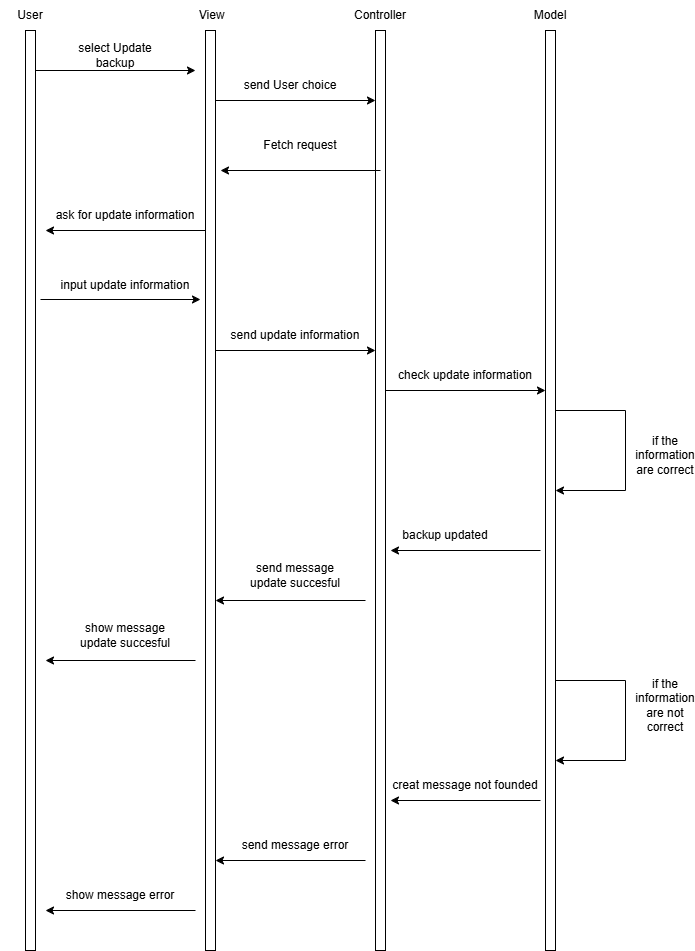

The diagram above was exported from draw.io. Its source (the exported page's mxGraphModel, read from the mxfile embedded in the PNG):
<mxGraphModel dx="1028" dy="611" grid="1" gridSize="10" guides="1" tooltips="1" connect="1" arrows="1" fold="1" page="1" pageScale="1" pageWidth="827" pageHeight="1169" math="0" shadow="0">
  <root>
    <mxCell id="0" />
    <mxCell id="1" parent="0" />
    <mxCell id="L2cKqPQXwrCMcnEYYLq4-1" value="" style="html=1;points=[[0,0,0,0,5],[0,1,0,0,-5],[1,0,0,0,5],[1,1,0,0,-5]];perimeter=orthogonalPerimeter;outlineConnect=0;targetShapes=umlLifeline;portConstraint=eastwest;newEdgeStyle={&quot;curved&quot;:0,&quot;rounded&quot;:0};" parent="1" vertex="1">
      <mxGeometry x="150" y="80" width="10" height="920" as="geometry" />
    </mxCell>
    <mxCell id="L2cKqPQXwrCMcnEYYLq4-2" value="User" style="text;html=1;align=center;verticalAlign=middle;whiteSpace=wrap;rounded=0;" parent="1" vertex="1">
      <mxGeometry x="125" y="50" width="60" height="30" as="geometry" />
    </mxCell>
    <mxCell id="L2cKqPQXwrCMcnEYYLq4-3" value="" style="html=1;points=[[0,0,0,0,5],[0,1,0,0,-5],[1,0,0,0,5],[1,1,0,0,-5]];perimeter=orthogonalPerimeter;outlineConnect=0;targetShapes=umlLifeline;portConstraint=eastwest;newEdgeStyle={&quot;curved&quot;:0,&quot;rounded&quot;:0};" parent="1" vertex="1">
      <mxGeometry x="330" y="80" width="10" height="920" as="geometry" />
    </mxCell>
    <mxCell id="L2cKqPQXwrCMcnEYYLq4-4" value="" style="html=1;points=[[0,0,0,0,5],[0,1,0,0,-5],[1,0,0,0,5],[1,1,0,0,-5]];perimeter=orthogonalPerimeter;outlineConnect=0;targetShapes=umlLifeline;portConstraint=eastwest;newEdgeStyle={&quot;curved&quot;:0,&quot;rounded&quot;:0};" parent="1" vertex="1">
      <mxGeometry x="500" y="80" width="10" height="920" as="geometry" />
    </mxCell>
    <mxCell id="L2cKqPQXwrCMcnEYYLq4-5" value="" style="html=1;points=[[0,0,0,0,5],[0,1,0,0,-5],[1,0,0,0,5],[1,1,0,0,-5]];perimeter=orthogonalPerimeter;outlineConnect=0;targetShapes=umlLifeline;portConstraint=eastwest;newEdgeStyle={&quot;curved&quot;:0,&quot;rounded&quot;:0};" parent="1" vertex="1">
      <mxGeometry x="670" y="80" width="10" height="920" as="geometry" />
    </mxCell>
    <mxCell id="L2cKqPQXwrCMcnEYYLq4-6" value="&amp;nbsp;View" style="text;html=1;align=center;verticalAlign=middle;whiteSpace=wrap;rounded=0;" parent="1" vertex="1">
      <mxGeometry x="305" y="50" width="60" height="30" as="geometry" />
    </mxCell>
    <mxCell id="L2cKqPQXwrCMcnEYYLq4-7" value="Controller" style="text;html=1;align=center;verticalAlign=middle;whiteSpace=wrap;rounded=0;" parent="1" vertex="1">
      <mxGeometry x="475" y="50" width="60" height="30" as="geometry" />
    </mxCell>
    <mxCell id="L2cKqPQXwrCMcnEYYLq4-8" value="Model" style="text;html=1;align=center;verticalAlign=middle;whiteSpace=wrap;rounded=0;" parent="1" vertex="1">
      <mxGeometry x="645" y="50" width="60" height="30" as="geometry" />
    </mxCell>
    <mxCell id="xb7u_UTvyRhT3c3Wa-4f-1" value="" style="endArrow=classic;html=1;rounded=0;" parent="1" source="L2cKqPQXwrCMcnEYYLq4-1" edge="1">
      <mxGeometry width="50" height="50" relative="1" as="geometry">
        <mxPoint x="220" y="150" as="sourcePoint" />
        <mxPoint x="320" y="120" as="targetPoint" />
      </mxGeometry>
    </mxCell>
    <mxCell id="xb7u_UTvyRhT3c3Wa-4f-2" value="select Update backup" style="text;html=1;align=center;verticalAlign=middle;whiteSpace=wrap;rounded=0;" parent="1" vertex="1">
      <mxGeometry x="185" y="90" width="110" height="30" as="geometry" />
    </mxCell>
    <mxCell id="xb7u_UTvyRhT3c3Wa-4f-3" value="" style="endArrow=classic;html=1;rounded=0;exitX=1;exitY=0.075;exitDx=0;exitDy=0;exitPerimeter=0;" parent="1" edge="1">
      <mxGeometry width="50" height="50" relative="1" as="geometry">
        <mxPoint x="340" y="150" as="sourcePoint" />
        <mxPoint x="500" y="150" as="targetPoint" />
      </mxGeometry>
    </mxCell>
    <mxCell id="xb7u_UTvyRhT3c3Wa-4f-4" value="send User choice" style="text;html=1;align=center;verticalAlign=middle;whiteSpace=wrap;rounded=0;" parent="1" vertex="1">
      <mxGeometry x="360" y="120" width="110" height="30" as="geometry" />
    </mxCell>
    <mxCell id="xb7u_UTvyRhT3c3Wa-4f-6" value="Fetch request" style="text;html=1;align=center;verticalAlign=middle;whiteSpace=wrap;rounded=0;" parent="1" vertex="1">
      <mxGeometry x="365" y="180" width="120" height="30" as="geometry" />
    </mxCell>
    <mxCell id="xb7u_UTvyRhT3c3Wa-4f-11" value="" style="endArrow=classic;html=1;rounded=0;entryX=1;entryY=0.264;entryDx=0;entryDy=0;entryPerimeter=0;" parent="1" edge="1">
      <mxGeometry width="50" height="50" relative="1" as="geometry">
        <mxPoint x="330" y="280" as="sourcePoint" />
        <mxPoint x="170" y="280" as="targetPoint" />
      </mxGeometry>
    </mxCell>
    <mxCell id="xb7u_UTvyRhT3c3Wa-4f-14" value="input update information" style="text;html=1;align=center;verticalAlign=middle;whiteSpace=wrap;rounded=0;" parent="1" vertex="1">
      <mxGeometry x="170" y="320" width="160" height="30" as="geometry" />
    </mxCell>
    <mxCell id="xb7u_UTvyRhT3c3Wa-4f-15" value="" style="endArrow=classic;html=1;rounded=0;" parent="1" edge="1">
      <mxGeometry width="50" height="50" relative="1" as="geometry">
        <mxPoint x="680" y="460" as="sourcePoint" />
        <mxPoint x="680" y="540" as="targetPoint" />
        <Array as="points">
          <mxPoint x="750" y="460" />
          <mxPoint x="750" y="540" />
        </Array>
      </mxGeometry>
    </mxCell>
    <mxCell id="xb7u_UTvyRhT3c3Wa-4f-16" value="if the information are correct" style="text;html=1;align=center;verticalAlign=middle;whiteSpace=wrap;rounded=0;" parent="1" vertex="1">
      <mxGeometry x="760" y="490" width="60" height="30" as="geometry" />
    </mxCell>
    <mxCell id="xb7u_UTvyRhT3c3Wa-4f-17" value="" style="endArrow=classic;html=1;rounded=0;" parent="1" edge="1">
      <mxGeometry width="50" height="50" relative="1" as="geometry">
        <mxPoint x="665" y="600" as="sourcePoint" />
        <mxPoint x="515" y="600" as="targetPoint" />
      </mxGeometry>
    </mxCell>
    <mxCell id="xb7u_UTvyRhT3c3Wa-4f-18" value="" style="endArrow=classic;html=1;rounded=0;" parent="1" edge="1">
      <mxGeometry width="50" height="50" relative="1" as="geometry">
        <mxPoint x="490" y="650" as="sourcePoint" />
        <mxPoint x="340" y="650" as="targetPoint" />
      </mxGeometry>
    </mxCell>
    <mxCell id="xb7u_UTvyRhT3c3Wa-4f-19" value="" style="endArrow=classic;html=1;rounded=0;" parent="1" edge="1">
      <mxGeometry width="50" height="50" relative="1" as="geometry">
        <mxPoint x="320" y="710" as="sourcePoint" />
        <mxPoint x="170" y="710" as="targetPoint" />
      </mxGeometry>
    </mxCell>
    <mxCell id="xb7u_UTvyRhT3c3Wa-4f-20" value="creat message not founded" style="text;html=1;align=center;verticalAlign=middle;whiteSpace=wrap;rounded=0;" parent="1" vertex="1">
      <mxGeometry x="510" y="820" width="160" height="30" as="geometry" />
    </mxCell>
    <mxCell id="xb7u_UTvyRhT3c3Wa-4f-21" value="send message error" style="text;html=1;align=center;verticalAlign=middle;whiteSpace=wrap;rounded=0;" parent="1" vertex="1">
      <mxGeometry x="340" y="880" width="160" height="30" as="geometry" />
    </mxCell>
    <mxCell id="xb7u_UTvyRhT3c3Wa-4f-22" value="show message error" style="text;html=1;align=center;verticalAlign=middle;whiteSpace=wrap;rounded=0;" parent="1" vertex="1">
      <mxGeometry x="165" y="930" width="160" height="30" as="geometry" />
    </mxCell>
    <mxCell id="2DZ8PfsFFFhlD_uM2wJE-1" value="" style="endArrow=classic;html=1;rounded=0;entryX=1;entryY=0.264;entryDx=0;entryDy=0;entryPerimeter=0;" parent="1" edge="1">
      <mxGeometry width="50" height="50" relative="1" as="geometry">
        <mxPoint x="505" y="220" as="sourcePoint" />
        <mxPoint x="345" y="220" as="targetPoint" />
      </mxGeometry>
    </mxCell>
    <mxCell id="2DZ8PfsFFFhlD_uM2wJE-2" value="" style="endArrow=classic;html=1;rounded=0;" parent="1" edge="1">
      <mxGeometry width="50" height="50" relative="1" as="geometry">
        <mxPoint x="165" y="349" as="sourcePoint" />
        <mxPoint x="325" y="349" as="targetPoint" />
      </mxGeometry>
    </mxCell>
    <mxCell id="2DZ8PfsFFFhlD_uM2wJE-4" value="ask for update information" style="text;html=1;align=center;verticalAlign=middle;whiteSpace=wrap;rounded=0;" parent="1" vertex="1">
      <mxGeometry x="175" y="250" width="150" height="30" as="geometry" />
    </mxCell>
    <mxCell id="2DZ8PfsFFFhlD_uM2wJE-5" value="" style="endArrow=classic;html=1;rounded=0;exitX=1;exitY=0.075;exitDx=0;exitDy=0;exitPerimeter=0;" parent="1" edge="1">
      <mxGeometry width="50" height="50" relative="1" as="geometry">
        <mxPoint x="340" y="400" as="sourcePoint" />
        <mxPoint x="500" y="400" as="targetPoint" />
      </mxGeometry>
    </mxCell>
    <mxCell id="2DZ8PfsFFFhlD_uM2wJE-6" value="send update information" style="text;html=1;align=center;verticalAlign=middle;whiteSpace=wrap;rounded=0;" parent="1" vertex="1">
      <mxGeometry x="340" y="370" width="160" height="30" as="geometry" />
    </mxCell>
    <mxCell id="2DZ8PfsFFFhlD_uM2wJE-7" value="" style="endArrow=classic;html=1;rounded=0;exitX=1;exitY=0.075;exitDx=0;exitDy=0;exitPerimeter=0;" parent="1" edge="1">
      <mxGeometry width="50" height="50" relative="1" as="geometry">
        <mxPoint x="510" y="440" as="sourcePoint" />
        <mxPoint x="670" y="440" as="targetPoint" />
      </mxGeometry>
    </mxCell>
    <mxCell id="2DZ8PfsFFFhlD_uM2wJE-8" value="check update information" style="text;html=1;align=center;verticalAlign=middle;whiteSpace=wrap;rounded=0;" parent="1" vertex="1">
      <mxGeometry x="510" y="410" width="160" height="30" as="geometry" />
    </mxCell>
    <mxCell id="2DZ8PfsFFFhlD_uM2wJE-9" value="" style="endArrow=classic;html=1;rounded=0;" parent="1" edge="1">
      <mxGeometry width="50" height="50" relative="1" as="geometry">
        <mxPoint x="680" y="730" as="sourcePoint" />
        <mxPoint x="680" y="810" as="targetPoint" />
        <Array as="points">
          <mxPoint x="750" y="730" />
          <mxPoint x="750" y="810" />
        </Array>
      </mxGeometry>
    </mxCell>
    <mxCell id="2DZ8PfsFFFhlD_uM2wJE-10" value="if the information are not correct" style="text;html=1;align=center;verticalAlign=middle;whiteSpace=wrap;rounded=0;" parent="1" vertex="1">
      <mxGeometry x="760" y="740" width="60" height="30" as="geometry" />
    </mxCell>
    <mxCell id="2DZ8PfsFFFhlD_uM2wJE-12" value="" style="endArrow=classic;html=1;rounded=0;" parent="1" edge="1">
      <mxGeometry width="50" height="50" relative="1" as="geometry">
        <mxPoint x="665" y="850" as="sourcePoint" />
        <mxPoint x="515" y="850" as="targetPoint" />
      </mxGeometry>
    </mxCell>
    <mxCell id="2DZ8PfsFFFhlD_uM2wJE-13" value="" style="endArrow=classic;html=1;rounded=0;" parent="1" edge="1">
      <mxGeometry width="50" height="50" relative="1" as="geometry">
        <mxPoint x="490" y="910" as="sourcePoint" />
        <mxPoint x="340" y="910" as="targetPoint" />
      </mxGeometry>
    </mxCell>
    <mxCell id="2DZ8PfsFFFhlD_uM2wJE-14" value="" style="endArrow=classic;html=1;rounded=0;" parent="1" edge="1">
      <mxGeometry width="50" height="50" relative="1" as="geometry">
        <mxPoint x="320" y="960" as="sourcePoint" />
        <mxPoint x="170" y="960" as="targetPoint" />
      </mxGeometry>
    </mxCell>
    <mxCell id="2DZ8PfsFFFhlD_uM2wJE-15" value="backup updated" style="text;html=1;align=center;verticalAlign=middle;whiteSpace=wrap;rounded=0;" parent="1" vertex="1">
      <mxGeometry x="520" y="570" width="100" height="30" as="geometry" />
    </mxCell>
    <mxCell id="2DZ8PfsFFFhlD_uM2wJE-16" value="send message update succesful" style="text;html=1;align=center;verticalAlign=middle;whiteSpace=wrap;rounded=0;" parent="1" vertex="1">
      <mxGeometry x="370" y="610" width="100" height="30" as="geometry" />
    </mxCell>
    <mxCell id="2DZ8PfsFFFhlD_uM2wJE-17" value="show message update succesful" style="text;html=1;align=center;verticalAlign=middle;whiteSpace=wrap;rounded=0;" parent="1" vertex="1">
      <mxGeometry x="200" y="670" width="100" height="30" as="geometry" />
    </mxCell>
  </root>
</mxGraphModel>